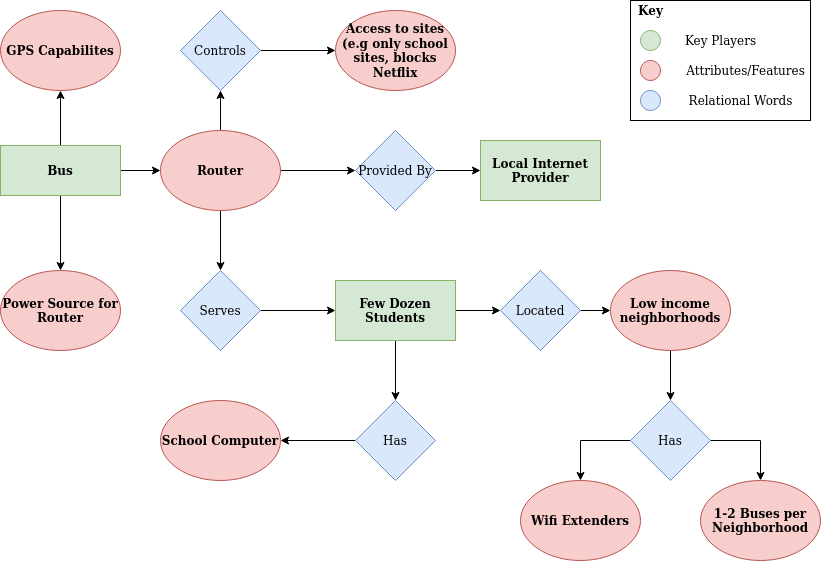

The diagram above was exported from draw.io. Its source (the exported page's mxGraphModel, read from the mxfile embedded in the PNG):
<mxGraphModel dx="1422" dy="734" grid="1" gridSize="10" guides="1" tooltips="1" connect="1" arrows="1" fold="1" page="1" pageScale="1" pageWidth="850" pageHeight="1100" math="0" shadow="0">
  <root>
    <mxCell id="0" />
    <mxCell id="1" parent="0" />
    <mxCell id="1tPDzVhPr9GpT_S0lvM5-60" value="" style="edgeStyle=orthogonalEdgeStyle;rounded=0;orthogonalLoop=1;jettySize=auto;html=1;" edge="1" parent="1" source="1tPDzVhPr9GpT_S0lvM5-1" target="1tPDzVhPr9GpT_S0lvM5-59">
      <mxGeometry relative="1" as="geometry" />
    </mxCell>
    <mxCell id="1tPDzVhPr9GpT_S0lvM5-64" value="" style="edgeStyle=orthogonalEdgeStyle;rounded=0;orthogonalLoop=1;jettySize=auto;html=1;" edge="1" parent="1" source="1tPDzVhPr9GpT_S0lvM5-1" target="1tPDzVhPr9GpT_S0lvM5-63">
      <mxGeometry relative="1" as="geometry" />
    </mxCell>
    <mxCell id="1tPDzVhPr9GpT_S0lvM5-89" value="" style="edgeStyle=orthogonalEdgeStyle;rounded=0;orthogonalLoop=1;jettySize=auto;html=1;" edge="1" parent="1" source="1tPDzVhPr9GpT_S0lvM5-1" target="1tPDzVhPr9GpT_S0lvM5-88">
      <mxGeometry relative="1" as="geometry" />
    </mxCell>
    <mxCell id="1tPDzVhPr9GpT_S0lvM5-1" value="Bus" style="rounded=0;whiteSpace=wrap;html=1;fontStyle=1;fillColor=#d5e8d4;strokeColor=#82b366;" vertex="1" parent="1">
      <mxGeometry x="10" y="175" width="120" height="50" as="geometry" />
    </mxCell>
    <mxCell id="1tPDzVhPr9GpT_S0lvM5-17" value="" style="edgeStyle=orthogonalEdgeStyle;rounded=0;orthogonalLoop=1;jettySize=auto;html=1;" edge="1" parent="1" source="1tPDzVhPr9GpT_S0lvM5-13" target="1tPDzVhPr9GpT_S0lvM5-16">
      <mxGeometry relative="1" as="geometry" />
    </mxCell>
    <mxCell id="1tPDzVhPr9GpT_S0lvM5-13" value="Provided By" style="rhombus;whiteSpace=wrap;html=1;fillColor=#dae8fc;strokeColor=#6c8ebf;" vertex="1" parent="1">
      <mxGeometry x="365" y="160" width="80" height="80" as="geometry" />
    </mxCell>
    <mxCell id="1tPDzVhPr9GpT_S0lvM5-16" value="Local Internet Provider" style="whiteSpace=wrap;html=1;fontStyle=1;fillColor=#d5e8d4;strokeColor=#82b366;" vertex="1" parent="1">
      <mxGeometry x="490" y="170" width="120" height="60" as="geometry" />
    </mxCell>
    <mxCell id="1tPDzVhPr9GpT_S0lvM5-36" value="" style="edgeStyle=orthogonalEdgeStyle;rounded=0;orthogonalLoop=1;jettySize=auto;html=1;" edge="1" parent="1" source="1tPDzVhPr9GpT_S0lvM5-25" target="1tPDzVhPr9GpT_S0lvM5-35">
      <mxGeometry relative="1" as="geometry" />
    </mxCell>
    <mxCell id="1tPDzVhPr9GpT_S0lvM5-82" value="" style="edgeStyle=orthogonalEdgeStyle;rounded=0;orthogonalLoop=1;jettySize=auto;html=1;" edge="1" parent="1" source="1tPDzVhPr9GpT_S0lvM5-25" target="1tPDzVhPr9GpT_S0lvM5-79">
      <mxGeometry relative="1" as="geometry" />
    </mxCell>
    <mxCell id="1tPDzVhPr9GpT_S0lvM5-25" value="Few Dozen Students" style="whiteSpace=wrap;html=1;rounded=0;fontStyle=1;fillColor=#d5e8d4;strokeColor=#82b366;" vertex="1" parent="1">
      <mxGeometry x="345" y="310" width="120" height="60" as="geometry" />
    </mxCell>
    <mxCell id="1tPDzVhPr9GpT_S0lvM5-87" value="" style="edgeStyle=orthogonalEdgeStyle;rounded=0;orthogonalLoop=1;jettySize=auto;html=1;" edge="1" parent="1" source="1tPDzVhPr9GpT_S0lvM5-35" target="1tPDzVhPr9GpT_S0lvM5-86">
      <mxGeometry relative="1" as="geometry" />
    </mxCell>
    <mxCell id="1tPDzVhPr9GpT_S0lvM5-35" value="Has" style="rhombus;whiteSpace=wrap;html=1;rounded=0;fontStyle=0;fillColor=#dae8fc;strokeColor=#6c8ebf;" vertex="1" parent="1">
      <mxGeometry x="365" y="430" width="80" height="80" as="geometry" />
    </mxCell>
    <mxCell id="1tPDzVhPr9GpT_S0lvM5-46" value="" style="edgeStyle=orthogonalEdgeStyle;rounded=0;orthogonalLoop=1;jettySize=auto;html=1;exitX=1;exitY=0.5;exitDx=0;exitDy=0;entryX=0.5;entryY=0;entryDx=0;entryDy=0;" edge="1" parent="1" source="1tPDzVhPr9GpT_S0lvM5-42" target="1tPDzVhPr9GpT_S0lvM5-76">
      <mxGeometry relative="1" as="geometry">
        <mxPoint x="765" y="540" as="targetPoint" />
      </mxGeometry>
    </mxCell>
    <mxCell id="1tPDzVhPr9GpT_S0lvM5-78" value="" style="edgeStyle=orthogonalEdgeStyle;rounded=0;orthogonalLoop=1;jettySize=auto;html=1;entryX=0.5;entryY=0;entryDx=0;entryDy=0;exitX=0;exitY=0.5;exitDx=0;exitDy=0;" edge="1" parent="1" source="1tPDzVhPr9GpT_S0lvM5-42" target="1tPDzVhPr9GpT_S0lvM5-77">
      <mxGeometry relative="1" as="geometry">
        <mxPoint x="565" y="520" as="targetPoint" />
      </mxGeometry>
    </mxCell>
    <mxCell id="1tPDzVhPr9GpT_S0lvM5-42" value="Has" style="rhombus;whiteSpace=wrap;html=1;rounded=0;fontStyle=0;fillColor=#dae8fc;strokeColor=#6c8ebf;" vertex="1" parent="1">
      <mxGeometry x="640" y="430" width="80" height="80" as="geometry" />
    </mxCell>
    <mxCell id="1tPDzVhPr9GpT_S0lvM5-85" value="" style="edgeStyle=orthogonalEdgeStyle;rounded=0;orthogonalLoop=1;jettySize=auto;html=1;" edge="1" parent="1" source="1tPDzVhPr9GpT_S0lvM5-49" target="1tPDzVhPr9GpT_S0lvM5-84">
      <mxGeometry relative="1" as="geometry" />
    </mxCell>
    <mxCell id="1tPDzVhPr9GpT_S0lvM5-49" value="Controls" style="rhombus;whiteSpace=wrap;html=1;rounded=0;fontStyle=0;fillColor=#dae8fc;strokeColor=#6c8ebf;" vertex="1" parent="1">
      <mxGeometry x="190" y="40" width="80" height="80" as="geometry" />
    </mxCell>
    <mxCell id="1tPDzVhPr9GpT_S0lvM5-71" value="" style="edgeStyle=orthogonalEdgeStyle;rounded=0;orthogonalLoop=1;jettySize=auto;html=1;" edge="1" parent="1" source="1tPDzVhPr9GpT_S0lvM5-53" target="1tPDzVhPr9GpT_S0lvM5-25">
      <mxGeometry relative="1" as="geometry" />
    </mxCell>
    <mxCell id="1tPDzVhPr9GpT_S0lvM5-53" value="Serves" style="rhombus;whiteSpace=wrap;html=1;rounded=0;fontStyle=0;fillColor=#dae8fc;strokeColor=#6c8ebf;" vertex="1" parent="1">
      <mxGeometry x="190" y="300" width="80" height="80" as="geometry" />
    </mxCell>
    <mxCell id="1tPDzVhPr9GpT_S0lvM5-59" value="GPS Capabilites" style="ellipse;whiteSpace=wrap;html=1;fontStyle=1;fillColor=#f8cecc;strokeColor=#b85450;" vertex="1" parent="1">
      <mxGeometry x="10" y="40" width="120" height="80" as="geometry" />
    </mxCell>
    <mxCell id="1tPDzVhPr9GpT_S0lvM5-67" value="" style="edgeStyle=orthogonalEdgeStyle;rounded=0;orthogonalLoop=1;jettySize=auto;html=1;" edge="1" parent="1" source="1tPDzVhPr9GpT_S0lvM5-63" target="1tPDzVhPr9GpT_S0lvM5-49">
      <mxGeometry relative="1" as="geometry" />
    </mxCell>
    <mxCell id="1tPDzVhPr9GpT_S0lvM5-68" value="" style="edgeStyle=orthogonalEdgeStyle;rounded=0;orthogonalLoop=1;jettySize=auto;html=1;" edge="1" parent="1" source="1tPDzVhPr9GpT_S0lvM5-63" target="1tPDzVhPr9GpT_S0lvM5-13">
      <mxGeometry relative="1" as="geometry" />
    </mxCell>
    <mxCell id="1tPDzVhPr9GpT_S0lvM5-69" value="" style="edgeStyle=orthogonalEdgeStyle;rounded=0;orthogonalLoop=1;jettySize=auto;html=1;" edge="1" parent="1" source="1tPDzVhPr9GpT_S0lvM5-63" target="1tPDzVhPr9GpT_S0lvM5-53">
      <mxGeometry relative="1" as="geometry" />
    </mxCell>
    <mxCell id="1tPDzVhPr9GpT_S0lvM5-63" value="&lt;div&gt;Router&lt;/div&gt;" style="ellipse;whiteSpace=wrap;html=1;fontStyle=1;fillColor=#f8cecc;strokeColor=#b85450;" vertex="1" parent="1">
      <mxGeometry x="170" y="160" width="120" height="80" as="geometry" />
    </mxCell>
    <mxCell id="1tPDzVhPr9GpT_S0lvM5-83" value="" style="edgeStyle=orthogonalEdgeStyle;rounded=0;orthogonalLoop=1;jettySize=auto;html=1;" edge="1" parent="1" source="1tPDzVhPr9GpT_S0lvM5-72" target="1tPDzVhPr9GpT_S0lvM5-42">
      <mxGeometry relative="1" as="geometry" />
    </mxCell>
    <mxCell id="1tPDzVhPr9GpT_S0lvM5-72" value="Low income neighborhoods" style="ellipse;whiteSpace=wrap;html=1;fontStyle=1;fillColor=#f8cecc;strokeColor=#b85450;" vertex="1" parent="1">
      <mxGeometry x="620" y="300" width="120" height="80" as="geometry" />
    </mxCell>
    <mxCell id="1tPDzVhPr9GpT_S0lvM5-76" value="1-2 Buses per Neighborhood" style="ellipse;whiteSpace=wrap;html=1;fontStyle=1;fillColor=#f8cecc;strokeColor=#b85450;" vertex="1" parent="1">
      <mxGeometry x="710" y="510" width="120" height="80" as="geometry" />
    </mxCell>
    <mxCell id="1tPDzVhPr9GpT_S0lvM5-77" value="Wifi Extenders" style="ellipse;whiteSpace=wrap;html=1;fontStyle=1;fillColor=#f8cecc;strokeColor=#b85450;" vertex="1" parent="1">
      <mxGeometry x="530" y="510" width="120" height="80" as="geometry" />
    </mxCell>
    <mxCell id="1tPDzVhPr9GpT_S0lvM5-81" value="" style="edgeStyle=orthogonalEdgeStyle;rounded=0;orthogonalLoop=1;jettySize=auto;html=1;" edge="1" parent="1" source="1tPDzVhPr9GpT_S0lvM5-79" target="1tPDzVhPr9GpT_S0lvM5-72">
      <mxGeometry relative="1" as="geometry" />
    </mxCell>
    <mxCell id="1tPDzVhPr9GpT_S0lvM5-79" value="Located" style="rhombus;whiteSpace=wrap;html=1;rounded=0;fontStyle=0;fillColor=#dae8fc;strokeColor=#6c8ebf;" vertex="1" parent="1">
      <mxGeometry x="510" y="300" width="80" height="80" as="geometry" />
    </mxCell>
    <mxCell id="1tPDzVhPr9GpT_S0lvM5-84" value="Access to sites (e.g only school sites, blocks Netflix" style="ellipse;whiteSpace=wrap;html=1;fontStyle=1;fillColor=#f8cecc;strokeColor=#b85450;" vertex="1" parent="1">
      <mxGeometry x="345" y="40" width="120" height="80" as="geometry" />
    </mxCell>
    <mxCell id="1tPDzVhPr9GpT_S0lvM5-86" value="School Computer" style="ellipse;whiteSpace=wrap;html=1;fontStyle=1;fillColor=#f8cecc;strokeColor=#b85450;" vertex="1" parent="1">
      <mxGeometry x="170" y="430" width="120" height="80" as="geometry" />
    </mxCell>
    <mxCell id="1tPDzVhPr9GpT_S0lvM5-88" value="Power Source for Router" style="ellipse;whiteSpace=wrap;html=1;rounded=0;fontStyle=1;strokeColor=#b85450;fillColor=#f8cecc;" vertex="1" parent="1">
      <mxGeometry x="10" y="300" width="120" height="80" as="geometry" />
    </mxCell>
    <mxCell id="1tPDzVhPr9GpT_S0lvM5-101" value="" style="rounded=0;whiteSpace=wrap;html=1;" vertex="1" parent="1">
      <mxGeometry x="640" y="30" width="180" height="120" as="geometry" />
    </mxCell>
    <mxCell id="1tPDzVhPr9GpT_S0lvM5-93" value="" style="ellipse;whiteSpace=wrap;html=1;aspect=fixed;fillColor=#d5e8d4;strokeColor=#82b366;rotation=90;" vertex="1" parent="1">
      <mxGeometry x="650" y="60" width="20" height="20" as="geometry" />
    </mxCell>
    <mxCell id="1tPDzVhPr9GpT_S0lvM5-92" value="" style="ellipse;whiteSpace=wrap;html=1;aspect=fixed;fillColor=#f8cecc;strokeColor=#b85450;" vertex="1" parent="1">
      <mxGeometry x="650" y="90" width="20" height="20" as="geometry" />
    </mxCell>
    <mxCell id="1tPDzVhPr9GpT_S0lvM5-94" value="Key" style="text;html=1;align=center;verticalAlign=middle;resizable=0;points=[];autosize=1;fontStyle=1" vertex="1" parent="1">
      <mxGeometry x="640" y="30" width="40" height="20" as="geometry" />
    </mxCell>
    <mxCell id="1tPDzVhPr9GpT_S0lvM5-96" value="Key Players" style="text;html=1;align=center;verticalAlign=middle;resizable=0;points=[];autosize=1;" vertex="1" parent="1">
      <mxGeometry x="685" y="60" width="90" height="20" as="geometry" />
    </mxCell>
    <mxCell id="1tPDzVhPr9GpT_S0lvM5-91" value="" style="ellipse;whiteSpace=wrap;html=1;aspect=fixed;fillColor=#dae8fc;strokeColor=#6c8ebf;" vertex="1" parent="1">
      <mxGeometry x="650" y="120" width="20" height="20" as="geometry" />
    </mxCell>
    <mxCell id="1tPDzVhPr9GpT_S0lvM5-100" value="Attributes/Features" style="text;html=1;align=center;verticalAlign=middle;resizable=0;points=[];autosize=1;" vertex="1" parent="1">
      <mxGeometry x="690" y="90" width="130" height="20" as="geometry" />
    </mxCell>
    <mxCell id="1tPDzVhPr9GpT_S0lvM5-103" value="Relational Words" style="text;html=1;align=center;verticalAlign=middle;resizable=0;points=[];autosize=1;" vertex="1" parent="1">
      <mxGeometry x="690" y="120" width="120" height="20" as="geometry" />
    </mxCell>
  </root>
</mxGraphModel>